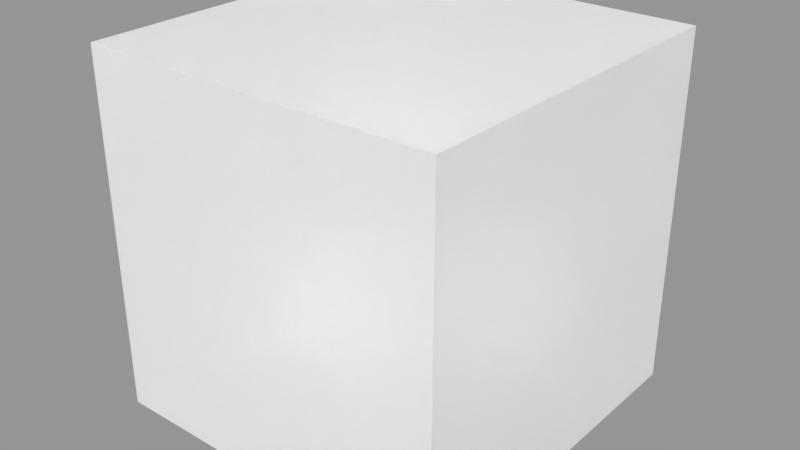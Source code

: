 # Source: FF_Spray.blend  (saved by Blender 2.79.0; exported with 4.5.12 LTS)
import bpy
from mathutils import Matrix  # noqa: F401  (used for matrix-valued properties, if any)

bpy.ops.wm.read_factory_settings(use_empty=True)
scene = bpy.context.scene
scene.name = 'Scene'

# ---- collections
col_collection_1 = bpy.data.collections.new('Collection 1'); scene.collection.children.link(col_collection_1)

# ---- materials (node trees are filled in below, after node groups)
mat_ff_spray = bpy.data.materials.new('FF Spray')
mat_ff_spray.alpha_threshold = 0.0
mat_ff_spray.roughness = 0.5

# ---- material node trees
mat_ff_spray.use_nodes = True; mat_ff_spray.node_tree.nodes.clear()
_N = mat_ff_spray.node_tree.nodes; _L = mat_ff_spray.node_tree.links
n0 = _N.new('ShaderNodeOutputMaterial'); n0.name = 'Material Output'; n0.location = (300, 300)
n1 = _N.new('ShaderNodeBsdfPrincipled'); n1.name = 'Principled BSDF'; n1.location = (58, 527)
n1.width = 150
n1.subsurface_method = 'BURLEY'
n1.inputs[0].default_value = (1.0, 1.0, 1.0, 1.0)
n1.inputs[2].default_value = 0.2667
n1.inputs[3].default_value = 1.2
n1.inputs[9].default_value = (1.0, 1.0, 1.0)
n1.inputs[13].default_value = 0.075
n1.inputs[18].default_value = 0.275
n1.inputs[20].default_value = 0.0
_L.new(n1.outputs[0], n0.inputs[0])
n0.is_active_output = True

# ---- meshes
me_cube = bpy.data.meshes.new('Cube')
me_cube.from_pydata([(-1.0, -1.0, -1.0), (-1.0, -1.0, 1.0), (-1.0, 1.0, -1.0), (-1.0, 1.0, 1.0), (1.0, -1.0, -1.0), (1.0, -1.0, 1.0), (1.0, 1.0, -1.0), (1.0, 1.0, 1.0)], [], [(0, 1, 3, 2), (2, 3, 7, 6), (6, 7, 5, 4), (4, 5, 1, 0), (2, 6, 4, 0), (7, 3, 1, 5)])
me_cube.materials.append(mat_ff_spray)
me_cube.use_remesh_preserve_volume = False
me_cube.use_remesh_preserve_attributes = False
me_cube.use_mirror_vertex_groups = False
me_cube.update()

# ---- objects
ob_cube = bpy.data.objects.new('Cube', me_cube)

# ---- transforms, parenting, visibility, modifiers, constraints
ob_cube.location = (0.0, 0.0, 0.0)
ob_cube.lineart.crease_threshold = 0.0

# ---- collection membership
col_collection_1.objects.link(ob_cube)

# ---- scene / render settings (as saved in the file)
scene.frame_start = 1; scene.frame_end = 250; scene.frame_set(1)
scene.render.engine = 'CYCLES'
scene.render.resolution_percentage = 50
scene.render.dither_intensity = 0.0
scene.cycles.use_denoising = False
scene.cycles.samples = 128
scene.cycles.sampling_pattern = 'TABULATED_SOBOL'
scene.cycles.use_adaptive_sampling = False
scene.cycles.use_light_tree = False
scene.cycles.blur_glossy = 0.0
scene.cycles.sample_clamp_indirect = 0.0
scene.view_settings.view_transform = 'Standard'
bpy.context.view_layer.update()

# ---- added for rendering (the .blend has no active camera and no usable light): camera, sun + grey world if the file has none
cam_auto = bpy.data.cameras.new('AutoCamera')
cam_auto.lens = 50.0
cam_auto.sensor_width = 36.0
cam_auto.clip_end = 1000.0
ob_auto_camera = bpy.data.objects.new('AutoCamera', cam_auto)
scene.collection.objects.link(ob_auto_camera)
ob_auto_camera.location = (3.20507, -3.84609, 2.56406)
ob_auto_camera.rotation_euler = (1.09748, -7.21219e-08, 0.694738)
scene.camera = ob_auto_camera
light_auto_sun = bpy.data.lights.new('AutoSun', 'SUN')
light_auto_sun.energy = 3.0
light_auto_sun.angle = 0.0523599
ob_auto_sun = bpy.data.objects.new('AutoSun', light_auto_sun)
scene.collection.objects.link(ob_auto_sun)
ob_auto_sun.rotation_euler = (0.872665, 0.174533, 0.523599)
if scene.world is None:
    world_auto = bpy.data.worlds.new('AutoWorld')
    world_auto.color = (0.3, 0.3, 0.3)
    scene.world = world_auto
bpy.context.view_layer.update()
